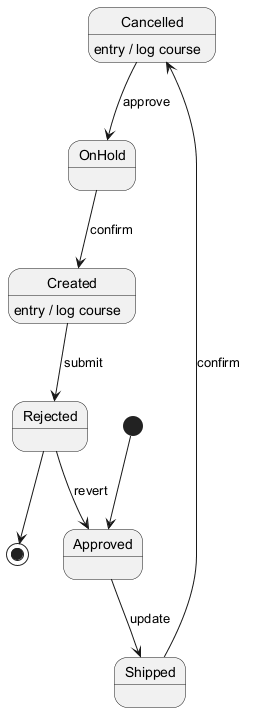

The diagram above was rendered by PlantUML. Its source (embedded in the PNG):
@startuml
skinparam backgroundColor #FFFFFF
skinparam classBackgroundColor #F1F8E9
skinparam classBorderColor #33691E
[*] --> Approved
Approved --> Shipped : update
Shipped --> Cancelled : confirm
Cancelled --> OnHold : approve
Cancelled : entry / log course
OnHold --> Created : confirm
Created --> Rejected : submit
Created : entry / log course
Rejected --> Approved : revert
Rejected --> [*]
@enduml